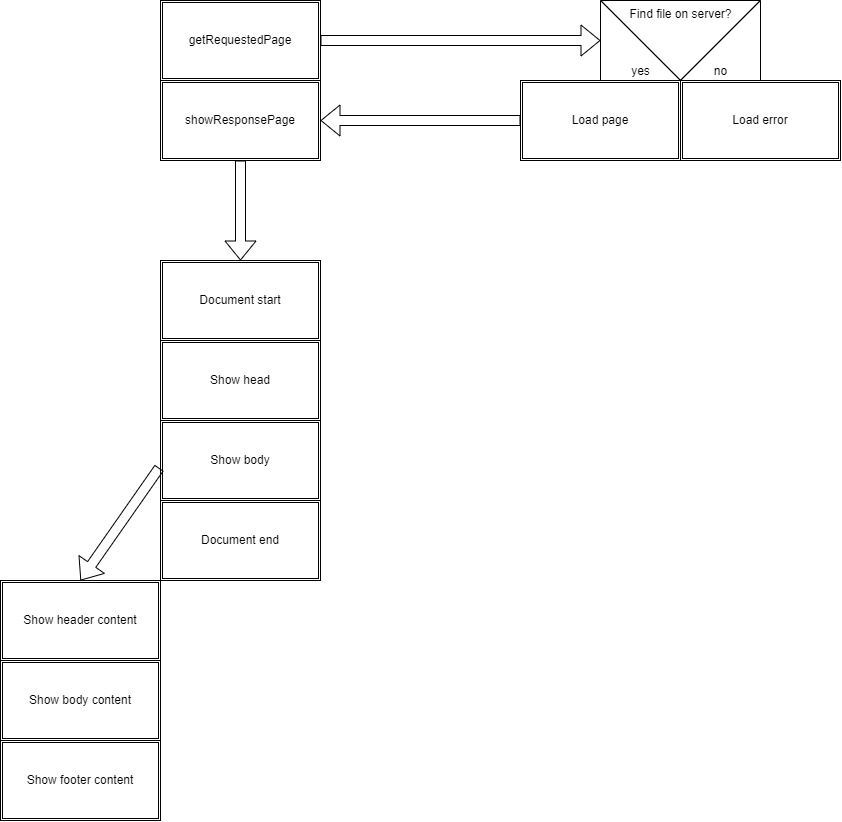

The diagram above was exported from draw.io. Its source (the exported page's mxGraphModel, read from the mxfile embedded in the PNG):
<mxGraphModel dx="1326" dy="1249" grid="1" gridSize="10" guides="1" tooltips="1" connect="1" arrows="1" fold="1" page="1" pageScale="1" pageWidth="850" pageHeight="1100" math="0" shadow="0">
  <root>
    <mxCell id="0" />
    <mxCell id="1" parent="0" />
    <mxCell id="2" value="getRequestedPage" style="shape=ext;double=1;rounded=0;whiteSpace=wrap;html=1;" parent="1" vertex="1">
      <mxGeometry x="160" y="80" width="160" height="80" as="geometry" />
    </mxCell>
    <mxCell id="3" value="showResponsePage" style="shape=ext;double=1;rounded=0;whiteSpace=wrap;html=1;" parent="1" vertex="1">
      <mxGeometry x="160" y="160" width="160" height="80" as="geometry" />
    </mxCell>
    <mxCell id="4" value="" style="shape=flexArrow;endArrow=classic;html=1;exitX=1;exitY=0.5;exitDx=0;exitDy=0;" parent="1" source="2" edge="1">
      <mxGeometry width="50" height="50" relative="1" as="geometry">
        <mxPoint x="320" y="150" as="sourcePoint" />
        <mxPoint x="600" y="120" as="targetPoint" />
      </mxGeometry>
    </mxCell>
    <mxCell id="7" value="Find file on server?" style="verticalLabelPosition=middle;verticalAlign=top;html=1;shape=mxgraph.basic.acute_triangle;dx=0.5;direction=west;labelPosition=center;align=center;" parent="1" vertex="1">
      <mxGeometry x="600" y="80" width="160" height="80" as="geometry" />
    </mxCell>
    <mxCell id="8" value="yes" style="verticalLabelPosition=middle;verticalAlign=bottom;html=1;shape=mxgraph.basic.orthogonal_triangle;labelPosition=center;align=center;" parent="1" vertex="1">
      <mxGeometry x="600" y="80" width="80" height="80" as="geometry" />
    </mxCell>
    <mxCell id="9" value="no" style="verticalLabelPosition=middle;verticalAlign=bottom;html=1;shape=mxgraph.basic.orthogonal_triangle;labelPosition=center;align=center;direction=north;" parent="1" vertex="1">
      <mxGeometry x="680" y="80" width="80" height="80" as="geometry" />
    </mxCell>
    <mxCell id="10" value="Load page" style="shape=ext;double=1;rounded=0;whiteSpace=wrap;html=1;" parent="1" vertex="1">
      <mxGeometry x="520" y="160" width="160" height="80" as="geometry" />
    </mxCell>
    <mxCell id="11" value="Load error" style="shape=ext;double=1;rounded=0;whiteSpace=wrap;html=1;" parent="1" vertex="1">
      <mxGeometry x="680" y="160" width="160" height="80" as="geometry" />
    </mxCell>
    <mxCell id="12" value="" style="shape=flexArrow;endArrow=classic;html=1;exitX=0;exitY=0.5;exitDx=0;exitDy=0;entryX=1;entryY=0.5;entryDx=0;entryDy=0;" edge="1" parent="1" source="10" target="3">
      <mxGeometry width="50" height="50" relative="1" as="geometry">
        <mxPoint x="580" y="290" as="sourcePoint" />
        <mxPoint x="600" y="320" as="targetPoint" />
      </mxGeometry>
    </mxCell>
    <mxCell id="13" value="Document start" style="shape=ext;double=1;rounded=0;whiteSpace=wrap;html=1;" vertex="1" parent="1">
      <mxGeometry x="160" y="340" width="160" height="80" as="geometry" />
    </mxCell>
    <mxCell id="14" value="Show head" style="shape=ext;double=1;rounded=0;whiteSpace=wrap;html=1;" vertex="1" parent="1">
      <mxGeometry x="160" y="420" width="160" height="80" as="geometry" />
    </mxCell>
    <mxCell id="15" value="Show body" style="shape=ext;double=1;rounded=0;whiteSpace=wrap;html=1;" vertex="1" parent="1">
      <mxGeometry x="160" y="500" width="160" height="80" as="geometry" />
    </mxCell>
    <mxCell id="16" value="Document end" style="shape=ext;double=1;rounded=0;whiteSpace=wrap;html=1;" vertex="1" parent="1">
      <mxGeometry x="160" y="580" width="160" height="80" as="geometry" />
    </mxCell>
    <mxCell id="17" value="" style="shape=flexArrow;endArrow=classic;html=1;exitX=-0.008;exitY=0.592;exitDx=0;exitDy=0;exitPerimeter=0;" edge="1" parent="1" source="15">
      <mxGeometry width="50" height="50" relative="1" as="geometry">
        <mxPoint x="110" y="570" as="sourcePoint" />
        <mxPoint x="80" y="660" as="targetPoint" />
      </mxGeometry>
    </mxCell>
    <mxCell id="18" value="Show header content" style="shape=ext;double=1;rounded=0;whiteSpace=wrap;html=1;" vertex="1" parent="1">
      <mxGeometry y="660" width="160" height="80" as="geometry" />
    </mxCell>
    <mxCell id="19" value="Show body content" style="shape=ext;double=1;rounded=0;whiteSpace=wrap;html=1;" vertex="1" parent="1">
      <mxGeometry y="740" width="160" height="80" as="geometry" />
    </mxCell>
    <mxCell id="20" value="Show footer content" style="shape=ext;double=1;rounded=0;whiteSpace=wrap;html=1;" vertex="1" parent="1">
      <mxGeometry y="820" width="160" height="80" as="geometry" />
    </mxCell>
    <mxCell id="22" value="" style="shape=flexArrow;endArrow=classic;html=1;exitX=0.5;exitY=1;exitDx=0;exitDy=0;entryX=0.5;entryY=0;entryDx=0;entryDy=0;" edge="1" parent="1" source="3" target="13">
      <mxGeometry width="50" height="50" relative="1" as="geometry">
        <mxPoint x="-120" y="260" as="sourcePoint" />
        <mxPoint x="-120" y="340" as="targetPoint" />
      </mxGeometry>
    </mxCell>
  </root>
</mxGraphModel>